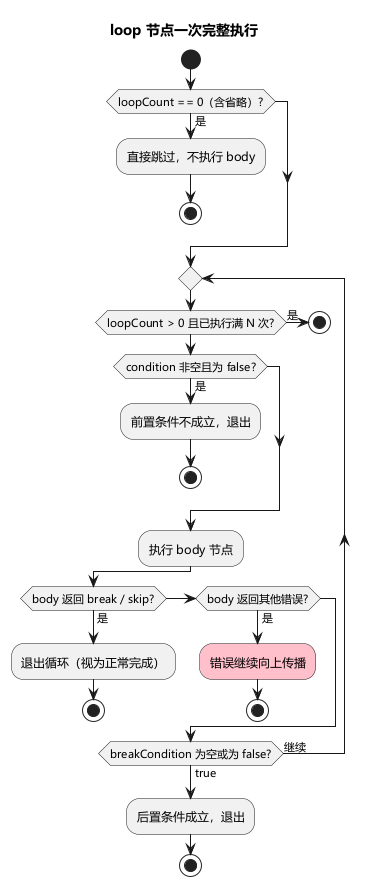

The diagram above was rendered by PlantUML. Its source (embedded in the PNG):
@startuml
skinparam defaultFontName "Microsoft YaHei"
title loop 节点一次完整执行

start
if (loopCount == 0（含省略）?) then (是)
  :直接跳过，不执行 body;
  stop
endif
repeat
  if (loopCount > 0 且已执行满 N 次?) then (是)
    stop
  endif
  if (condition 非空且为 false?) then (是)
    :前置条件不成立，退出;
    stop
  endif
  :执行 body 节点;
  if (body 返回 break / skip?) then (是)
    :退出循环（视为正常完成）;
    stop
  elseif (body 返回其他错误?) then (是)
    #pink:错误继续向上传播;
    stop
  endif
  note right: continue 也会走到下面的 breakCondition 检查
repeat while (breakCondition 为空或为 false?) is (继续) not (true)
:后置条件成立，退出;
stop
@enduml